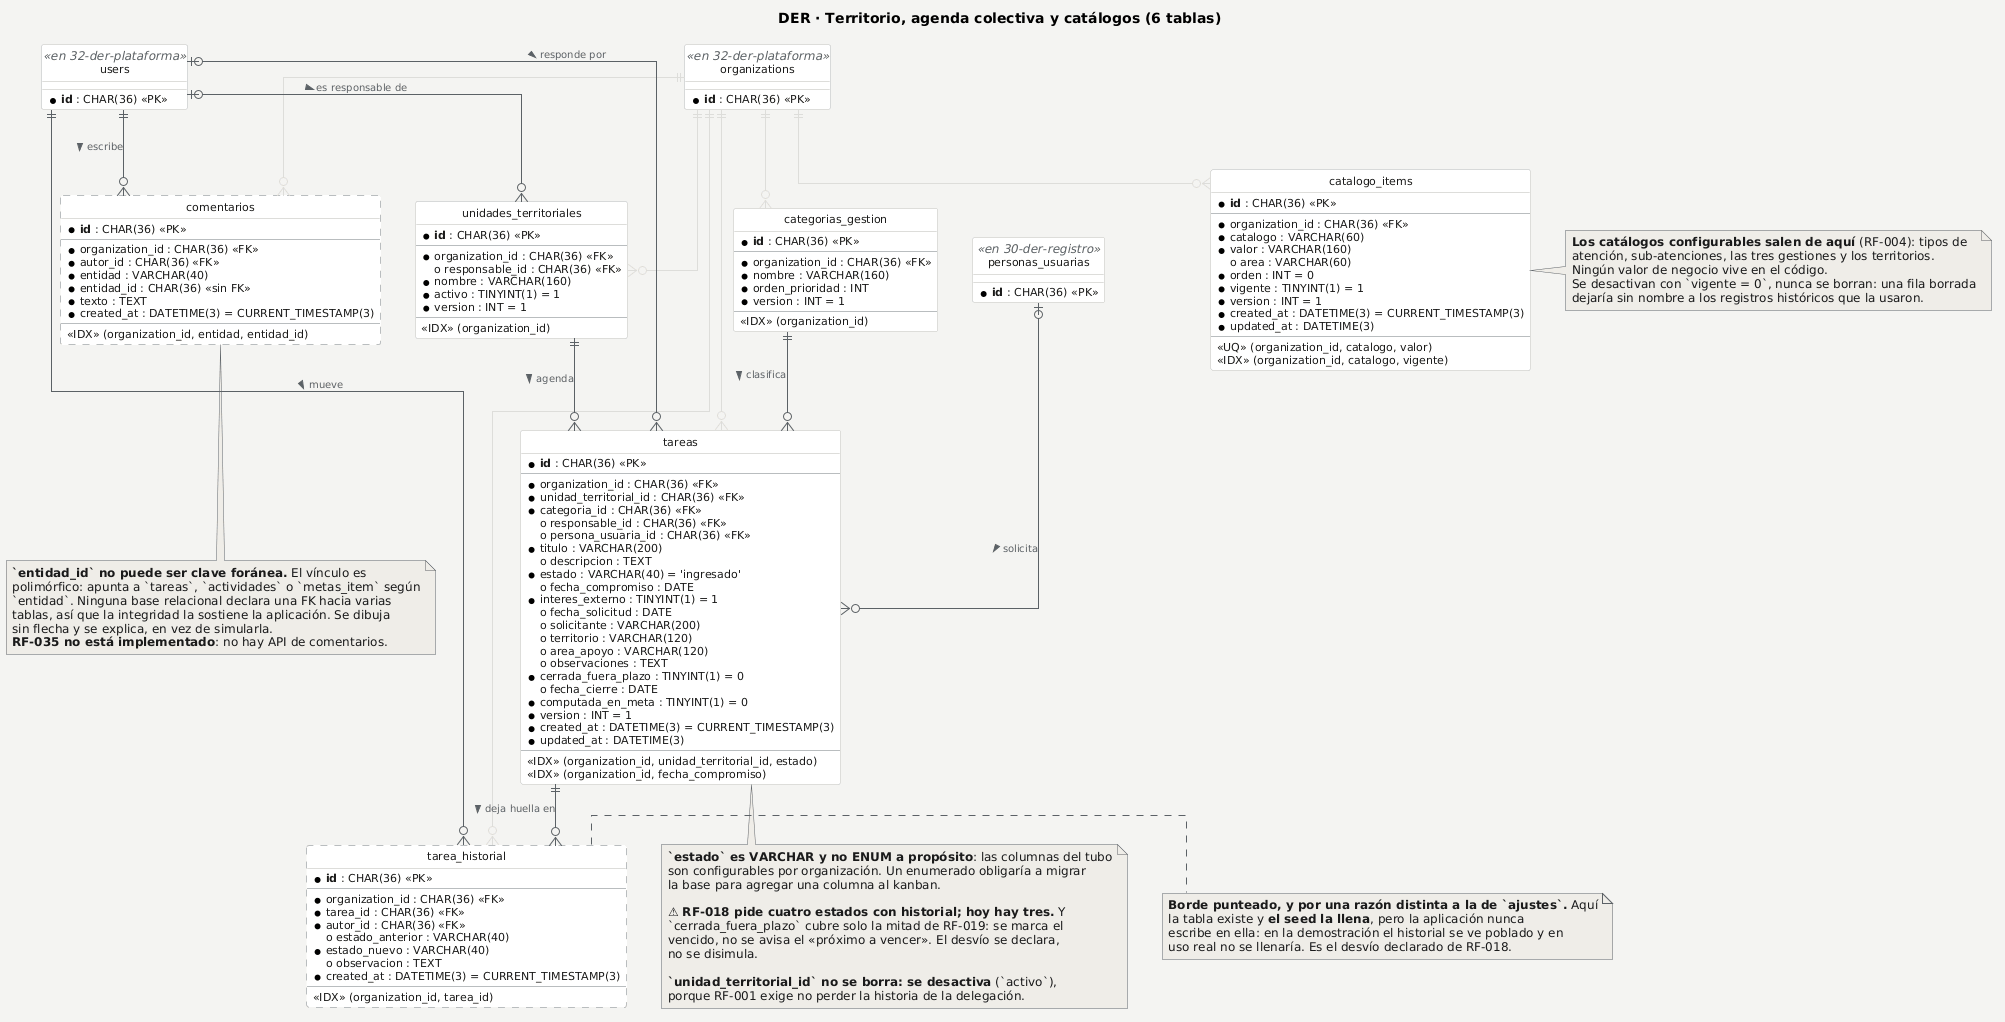

The diagram above was rendered by PlantUML. Its source (embedded in the PNG):
@startuml
' DER — detalle de la organización territorial, la agenda colectiva (el tubo)
' y los catálogos configurables. Fuente: backend/prisma/schema.prisma.
title DER · Territorio, agenda colectiva y catálogos (6 tablas)

skinparam backgroundColor #F4F4F2
skinparam shadowing false
skinparam defaultFontName Arial
skinparam defaultFontSize 12
skinparam linetype ortho
skinparam ArrowColor #5B6166
skinparam ArrowFontColor #5B6166
skinparam ArrowFontSize 10
skinparam class {
  BackgroundColor #FFFFFF
  BorderColor #B9BDBF
  FontColor #1A1A1A
  AttributeFontColor #1A1A1A
  AttributeFontSize 11
  StereotypeFontColor #5B6166
}
skinparam note {
  BackgroundColor #EFEDE8
  BorderColor #5B6166
  FontColor #1A1A1A
}
hide circle
hide empty methods

entity "unidades_territoriales" as unidades {
  * **id** : CHAR(36) <<PK>>
  --
  * organization_id : CHAR(36) <<FK>>
  o responsable_id : CHAR(36) <<FK>>
  * nombre : VARCHAR(160)
  * activo : TINYINT(1) = 1
  * version : INT = 1
  --
  <<IDX>> (organization_id)
}

entity "categorias_gestion" as categorias {
  * **id** : CHAR(36) <<PK>>
  --
  * organization_id : CHAR(36) <<FK>>
  * nombre : VARCHAR(160)
  * orden_prioridad : INT
  * version : INT = 1
  --
  <<IDX>> (organization_id)
}

entity "tareas" as tareas {
  * **id** : CHAR(36) <<PK>>
  --
  * organization_id : CHAR(36) <<FK>>
  * unidad_territorial_id : CHAR(36) <<FK>>
  * categoria_id : CHAR(36) <<FK>>
  o responsable_id : CHAR(36) <<FK>>
  o persona_usuaria_id : CHAR(36) <<FK>>
  * titulo : VARCHAR(200)
  o descripcion : TEXT
  * estado : VARCHAR(40) = 'ingresado'
  o fecha_compromiso : DATE
  * interes_externo : TINYINT(1) = 1
  o fecha_solicitud : DATE
  o solicitante : VARCHAR(200)
  o territorio : VARCHAR(120)
  o area_apoyo : VARCHAR(120)
  o observaciones : TEXT
  * cerrada_fuera_plazo : TINYINT(1) = 0
  o fecha_cierre : DATE
  * computada_en_meta : TINYINT(1) = 0
  * version : INT = 1
  * created_at : DATETIME(3) = CURRENT_TIMESTAMP(3)
  * updated_at : DATETIME(3)
  --
  <<IDX>> (organization_id, unidad_territorial_id, estado)
  <<IDX>> (organization_id, fecha_compromiso)
}

entity "tarea_historial" as tarea_historial #FFFFFF;line.dashed {
  * **id** : CHAR(36) <<PK>>
  --
  * organization_id : CHAR(36) <<FK>>
  * tarea_id : CHAR(36) <<FK>>
  * autor_id : CHAR(36) <<FK>>
  o estado_anterior : VARCHAR(40)
  * estado_nuevo : VARCHAR(40)
  o observacion : TEXT
  * created_at : DATETIME(3) = CURRENT_TIMESTAMP(3)
  --
  <<IDX>> (organization_id, tarea_id)
}

entity "catalogo_items" as catalogo {
  * **id** : CHAR(36) <<PK>>
  --
  * organization_id : CHAR(36) <<FK>>
  * catalogo : VARCHAR(60)
  * valor : VARCHAR(160)
  o area : VARCHAR(60)
  * orden : INT = 0
  * vigente : TINYINT(1) = 1
  * version : INT = 1
  * created_at : DATETIME(3) = CURRENT_TIMESTAMP(3)
  * updated_at : DATETIME(3)
  --
  <<UQ>> (organization_id, catalogo, valor)
  <<IDX>> (organization_id, catalogo, vigente)
}

entity "comentarios" as comentarios #FFFFFF;line.dashed {
  * **id** : CHAR(36) <<PK>>
  --
  * organization_id : CHAR(36) <<FK>>
  * autor_id : CHAR(36) <<FK>>
  * entidad : VARCHAR(40)
  * entidad_id : CHAR(36) <<sin FK>>
  * texto : TEXT
  * created_at : DATETIME(3) = CURRENT_TIMESTAMP(3)
  --
  <<IDX>> (organization_id, entidad, entidad_id)
}

entity "users" as users <<en 32-der-plataforma>> {
  * **id** : CHAR(36) <<PK>>
}

entity "organizations" as organizations <<en 32-der-plataforma>> {
  * **id** : CHAR(36) <<PK>>
}

entity "personas_usuarias" as personas <<en 30-der-registro>> {
  * **id** : CHAR(36) <<PK>>
}

organizations ||--o{ unidades #DDDDDA
organizations ||--o{ categorias #DDDDDA
organizations ||--o{ tareas #DDDDDA
organizations ||--o{ tarea_historial #DDDDDA
organizations ||--o{ catalogo #DDDDDA
organizations ||--o{ comentarios #DDDDDA

users |o--o{ unidades : es responsable de >
unidades ||--o{ tareas : agenda >
categorias ||--o{ tareas : clasifica >
users |o--o{ tareas : responde por >
personas |o--o{ tareas : solicita >
tareas ||--o{ tarea_historial : deja huella en >
users ||--o{ tarea_historial : mueve >
users ||--o{ comentarios : escribe >

note bottom of tareas
  **`estado` es VARCHAR y no ENUM a propósito**: las columnas del tubo
  son configurables por organización. Un enumerado obligaría a migrar
  la base para agregar una columna al kanban.

  ⚠ **RF-018 pide cuatro estados con historial; hoy hay tres.** Y
  `cerrada_fuera_plazo` cubre solo la mitad de RF-019: se marca el
  vencido, no se avisa el «próximo a vencer». El desvío se declara,
  no se disimula.

  **`unidad_territorial_id` no se borra: se desactiva** (`activo`),
  porque RF-001 exige no perder la historia de la delegación.
end note

note right of tarea_historial
  **Borde punteado, y por una razón distinta a la de `ajustes`.** Aquí
  la tabla existe y **el seed la llena**, pero la aplicación nunca
  escribe en ella: en la demostración el historial se ve poblado y en
  uso real no se llenaría. Es el desvío declarado de RF-018.
end note

note bottom of comentarios
  **`entidad_id` no puede ser clave foránea.** El vínculo es
  polimórfico: apunta a `tareas`, `actividades` o `metas_item` según
  `entidad`. Ninguna base relacional declara una FK hacia varias
  tablas, así que la integridad la sostiene la aplicación. Se dibuja
  sin flecha y se explica, en vez de simularla.
  **RF-035 no está implementado**: no hay API de comentarios.
end note

note right of catalogo
  **Los catálogos configurables salen de aquí** (RF-004): tipos de
  atención, sub-atenciones, las tres gestiones y los territorios.
  Ningún valor de negocio vive en el código.
  Se desactivan con `vigente = 0`, nunca se borran: una fila borrada
  dejaría sin nombre a los registros históricos que la usaron.
end note
@enduml